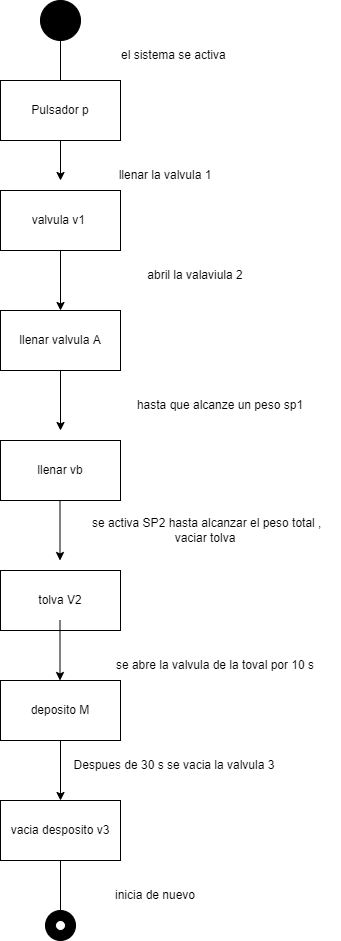

The diagram above was exported from draw.io. Its source (the exported page's mxGraphModel, read from the mxfile embedded in the PNG):
<mxGraphModel dx="1108" dy="482" grid="1" gridSize="10" guides="1" tooltips="1" connect="1" arrows="1" fold="1" page="1" pageScale="1" pageWidth="827" pageHeight="1169" math="0" shadow="0">
  <root>
    <mxCell id="0" />
    <mxCell id="1" parent="0" />
    <mxCell id="09BMYiUlAXke05o9PYo6-1" value="" style="ellipse;whiteSpace=wrap;html=1;aspect=fixed;fillColor=#000000;" parent="1" vertex="1">
      <mxGeometry x="280" y="40" width="40" height="40" as="geometry" />
    </mxCell>
    <mxCell id="09BMYiUlAXke05o9PYo6-3" value="" style="endArrow=none;html=1;rounded=0;entryX=0.5;entryY=1;entryDx=0;entryDy=0;" parent="1" target="09BMYiUlAXke05o9PYo6-1" edge="1">
      <mxGeometry width="50" height="50" relative="1" as="geometry">
        <mxPoint x="300" y="120" as="sourcePoint" />
        <mxPoint x="440" y="210" as="targetPoint" />
      </mxGeometry>
    </mxCell>
    <mxCell id="09BMYiUlAXke05o9PYo6-4" value="Pulsador p" style="rounded=0;whiteSpace=wrap;html=1;fillColor=#FFFFFF;" parent="1" vertex="1">
      <mxGeometry x="240" y="120" width="120" height="60" as="geometry" />
    </mxCell>
    <mxCell id="09BMYiUlAXke05o9PYo6-5" value="" style="endArrow=classic;html=1;rounded=0;exitX=0.5;exitY=1;exitDx=0;exitDy=0;" parent="1" source="09BMYiUlAXke05o9PYo6-4" edge="1">
      <mxGeometry width="50" height="50" relative="1" as="geometry">
        <mxPoint x="390" y="260" as="sourcePoint" />
        <mxPoint x="300" y="220" as="targetPoint" />
      </mxGeometry>
    </mxCell>
    <mxCell id="09BMYiUlAXke05o9PYo6-6" value="el sistema se activa&amp;nbsp;" style="text;html=1;strokeColor=none;fillColor=none;align=center;verticalAlign=middle;whiteSpace=wrap;rounded=0;" parent="1" vertex="1">
      <mxGeometry x="320" y="80" width="190" height="30" as="geometry" />
    </mxCell>
    <mxCell id="09BMYiUlAXke05o9PYo6-7" value="valvula v1&amp;nbsp;" style="rounded=0;whiteSpace=wrap;html=1;fillColor=#FFFFFF;" parent="1" vertex="1">
      <mxGeometry x="240" y="230" width="120" height="60" as="geometry" />
    </mxCell>
    <mxCell id="09BMYiUlAXke05o9PYo6-9" value="llenar la valvula 1" style="text;html=1;strokeColor=none;fillColor=none;align=center;verticalAlign=middle;whiteSpace=wrap;rounded=0;" parent="1" vertex="1">
      <mxGeometry x="320" y="200" width="170" height="30" as="geometry" />
    </mxCell>
    <mxCell id="09BMYiUlAXke05o9PYo6-10" value="" style="endArrow=classic;html=1;rounded=0;exitX=0.5;exitY=1;exitDx=0;exitDy=0;" parent="1" source="09BMYiUlAXke05o9PYo6-7" target="09BMYiUlAXke05o9PYo6-11" edge="1">
      <mxGeometry width="50" height="50" relative="1" as="geometry">
        <mxPoint x="300" y="310" as="sourcePoint" />
        <mxPoint x="300" y="350" as="targetPoint" />
      </mxGeometry>
    </mxCell>
    <mxCell id="09BMYiUlAXke05o9PYo6-11" value="llenar valvula A" style="rounded=0;whiteSpace=wrap;html=1;fillColor=#FFFFFF;" parent="1" vertex="1">
      <mxGeometry x="240" y="350" width="120" height="60" as="geometry" />
    </mxCell>
    <mxCell id="09BMYiUlAXke05o9PYo6-12" value="abril la valaviula 2" style="text;html=1;strokeColor=none;fillColor=none;align=center;verticalAlign=middle;whiteSpace=wrap;rounded=0;" parent="1" vertex="1">
      <mxGeometry x="380" y="300" width="110" height="30" as="geometry" />
    </mxCell>
    <mxCell id="09BMYiUlAXke05o9PYo6-14" value="llenar vb" style="rounded=0;whiteSpace=wrap;html=1;fillColor=#FFFFFF;" parent="1" vertex="1">
      <mxGeometry x="240" y="480" width="120" height="60" as="geometry" />
    </mxCell>
    <mxCell id="09BMYiUlAXke05o9PYo6-15" value="" style="endArrow=classic;html=1;rounded=0;exitX=0.5;exitY=1;exitDx=0;exitDy=0;" parent="1" source="09BMYiUlAXke05o9PYo6-11" edge="1">
      <mxGeometry width="50" height="50" relative="1" as="geometry">
        <mxPoint x="390" y="430" as="sourcePoint" />
        <mxPoint x="300" y="470" as="targetPoint" />
      </mxGeometry>
    </mxCell>
    <mxCell id="09BMYiUlAXke05o9PYo6-18" value="hasta que alcanze un peso sp1" style="text;html=1;strokeColor=none;fillColor=none;align=center;verticalAlign=middle;whiteSpace=wrap;rounded=0;" parent="1" vertex="1">
      <mxGeometry x="360" y="430" width="200" height="30" as="geometry" />
    </mxCell>
    <mxCell id="09BMYiUlAXke05o9PYo6-19" value="&amp;nbsp;se activa SP2 hasta alcanzar el peso total , vaciar tolva" style="text;html=1;strokeColor=none;fillColor=none;align=center;verticalAlign=middle;whiteSpace=wrap;rounded=0;" parent="1" vertex="1">
      <mxGeometry x="310" y="555" width="270" height="30" as="geometry" />
    </mxCell>
    <mxCell id="09BMYiUlAXke05o9PYo6-20" value="" style="endArrow=classic;html=1;rounded=0;exitX=0.5;exitY=1;exitDx=0;exitDy=0;" parent="1" edge="1">
      <mxGeometry width="50" height="50" relative="1" as="geometry">
        <mxPoint x="299.5" y="540" as="sourcePoint" />
        <mxPoint x="299.5" y="600" as="targetPoint" />
      </mxGeometry>
    </mxCell>
    <mxCell id="09BMYiUlAXke05o9PYo6-21" value="tolva V2" style="rounded=0;whiteSpace=wrap;html=1;fillColor=#FFFFFF;" parent="1" vertex="1">
      <mxGeometry x="240" y="610" width="120" height="60" as="geometry" />
    </mxCell>
    <mxCell id="09BMYiUlAXke05o9PYo6-22" value="se abre la valvula de la toval por 10 s" style="text;html=1;strokeColor=none;fillColor=none;align=center;verticalAlign=middle;whiteSpace=wrap;rounded=0;" parent="1" vertex="1">
      <mxGeometry x="340" y="690" width="230" height="30" as="geometry" />
    </mxCell>
    <mxCell id="09BMYiUlAXke05o9PYo6-23" value="" style="endArrow=classic;html=1;rounded=0;exitX=0.5;exitY=1;exitDx=0;exitDy=0;" parent="1" edge="1">
      <mxGeometry width="50" height="50" relative="1" as="geometry">
        <mxPoint x="299.5" y="660" as="sourcePoint" />
        <mxPoint x="299.5" y="720" as="targetPoint" />
      </mxGeometry>
    </mxCell>
    <mxCell id="09BMYiUlAXke05o9PYo6-24" value="deposito M" style="rounded=0;whiteSpace=wrap;html=1;fillColor=#FFFFFF;" parent="1" vertex="1">
      <mxGeometry x="240" y="720" width="120" height="60" as="geometry" />
    </mxCell>
    <mxCell id="09BMYiUlAXke05o9PYo6-27" value="" style="endArrow=classic;html=1;rounded=0;" parent="1" source="09BMYiUlAXke05o9PYo6-24" edge="1">
      <mxGeometry width="50" height="50" relative="1" as="geometry">
        <mxPoint x="300" y="840" as="sourcePoint" />
        <mxPoint x="300" y="840" as="targetPoint" />
      </mxGeometry>
    </mxCell>
    <mxCell id="09BMYiUlAXke05o9PYo6-28" value="vacia desposito v3" style="rounded=0;whiteSpace=wrap;html=1;fillColor=#FFFFFF;" parent="1" vertex="1">
      <mxGeometry x="240" y="840" width="120" height="60" as="geometry" />
    </mxCell>
    <mxCell id="09BMYiUlAXke05o9PYo6-29" value="" style="endArrow=classic;html=1;rounded=0;exitX=0.5;exitY=1;exitDx=0;exitDy=0;" parent="1" source="09BMYiUlAXke05o9PYo6-28" edge="1">
      <mxGeometry width="50" height="50" relative="1" as="geometry">
        <mxPoint x="400" y="970" as="sourcePoint" />
        <mxPoint x="300" y="960" as="targetPoint" />
      </mxGeometry>
    </mxCell>
    <mxCell id="09BMYiUlAXke05o9PYo6-31" value="" style="ellipse;whiteSpace=wrap;html=1;aspect=fixed;fillColor=#000000;" parent="1" vertex="1">
      <mxGeometry x="285" y="950" width="30" height="30" as="geometry" />
    </mxCell>
    <mxCell id="09BMYiUlAXke05o9PYo6-32" value="Despues de 30 s se vacia la valvula 3" style="text;html=1;strokeColor=none;fillColor=none;align=center;verticalAlign=middle;whiteSpace=wrap;rounded=0;" parent="1" vertex="1">
      <mxGeometry x="304" y="790" width="220" height="30" as="geometry" />
    </mxCell>
    <mxCell id="09BMYiUlAXke05o9PYo6-33" value="" style="ellipse;whiteSpace=wrap;html=1;aspect=fixed;fillColor=#FFFFFF;" parent="1" vertex="1">
      <mxGeometry x="295" y="960" width="10" height="10" as="geometry" />
    </mxCell>
    <mxCell id="09BMYiUlAXke05o9PYo6-34" value="inicia de nuevo" style="text;html=1;strokeColor=none;fillColor=none;align=center;verticalAlign=middle;whiteSpace=wrap;rounded=0;" parent="1" vertex="1">
      <mxGeometry x="310" y="920" width="170" height="30" as="geometry" />
    </mxCell>
  </root>
</mxGraphModel>